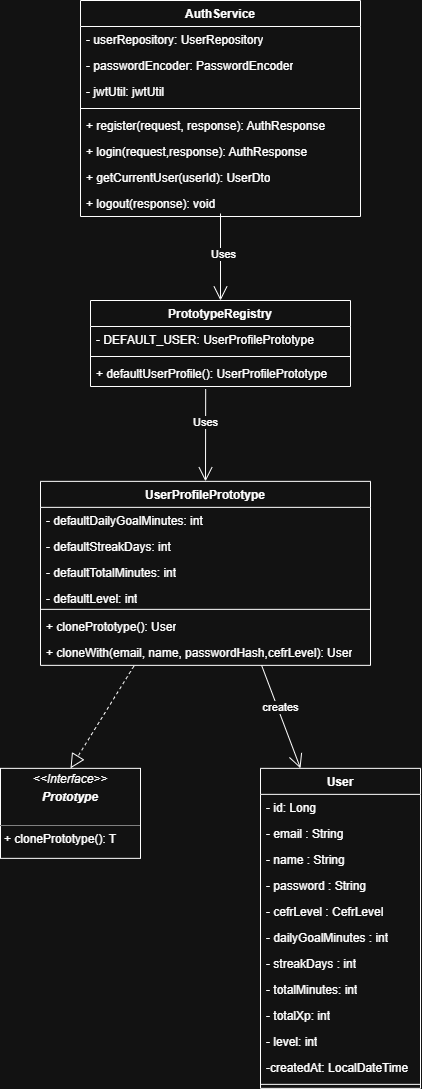

The diagram above was exported from draw.io. Its source (the exported page's mxGraphModel, read from the mxfile embedded in the PNG):
<mxGraphModel dx="1971" dy="811" grid="1" gridSize="10" guides="1" tooltips="1" connect="1" arrows="1" fold="1" page="1" pageScale="1" pageWidth="827" pageHeight="1169" math="0" shadow="0">
  <root>
    <mxCell id="0" />
    <mxCell id="1" parent="0" />
    <mxCell id="IEPfxXRKiaCGSHk_gbeZ-1" value="AuthService" style="swimlane;fontStyle=1;align=center;verticalAlign=top;childLayout=stackLayout;horizontal=1;startSize=26;horizontalStack=0;resizeParent=1;resizeParentMax=0;resizeLast=0;collapsible=1;marginBottom=0;whiteSpace=wrap;html=1;" vertex="1" parent="1">
      <mxGeometry x="260" y="30" width="280" height="216" as="geometry" />
    </mxCell>
    <mxCell id="IEPfxXRKiaCGSHk_gbeZ-2" value="- userRepository: UserRepository" style="text;strokeColor=none;fillColor=none;align=left;verticalAlign=top;spacingLeft=4;spacingRight=4;overflow=hidden;rotatable=0;points=[[0,0.5],[1,0.5]];portConstraint=eastwest;whiteSpace=wrap;html=1;" vertex="1" parent="IEPfxXRKiaCGSHk_gbeZ-1">
      <mxGeometry y="26" width="280" height="26" as="geometry" />
    </mxCell>
    <mxCell id="IEPfxXRKiaCGSHk_gbeZ-37" value="- passwordEncoder: PasswordEncoder" style="text;strokeColor=none;fillColor=none;align=left;verticalAlign=top;spacingLeft=4;spacingRight=4;overflow=hidden;rotatable=0;points=[[0,0.5],[1,0.5]];portConstraint=eastwest;whiteSpace=wrap;html=1;" vertex="1" parent="IEPfxXRKiaCGSHk_gbeZ-1">
      <mxGeometry y="52" width="280" height="26" as="geometry" />
    </mxCell>
    <mxCell id="IEPfxXRKiaCGSHk_gbeZ-38" value="- jwtUtil: jwtUtil" style="text;strokeColor=none;fillColor=none;align=left;verticalAlign=top;spacingLeft=4;spacingRight=4;overflow=hidden;rotatable=0;points=[[0,0.5],[1,0.5]];portConstraint=eastwest;whiteSpace=wrap;html=1;" vertex="1" parent="IEPfxXRKiaCGSHk_gbeZ-1">
      <mxGeometry y="78" width="280" height="26" as="geometry" />
    </mxCell>
    <mxCell id="IEPfxXRKiaCGSHk_gbeZ-3" value="" style="line;strokeWidth=1;fillColor=none;align=left;verticalAlign=middle;spacingTop=-1;spacingLeft=3;spacingRight=3;rotatable=0;labelPosition=right;points=[];portConstraint=eastwest;strokeColor=inherit;" vertex="1" parent="IEPfxXRKiaCGSHk_gbeZ-1">
      <mxGeometry y="104" width="280" height="8" as="geometry" />
    </mxCell>
    <mxCell id="IEPfxXRKiaCGSHk_gbeZ-4" value="+ register(request, response): AuthResponse" style="text;strokeColor=none;fillColor=none;align=left;verticalAlign=top;spacingLeft=4;spacingRight=4;overflow=hidden;rotatable=0;points=[[0,0.5],[1,0.5]];portConstraint=eastwest;whiteSpace=wrap;html=1;" vertex="1" parent="IEPfxXRKiaCGSHk_gbeZ-1">
      <mxGeometry y="112" width="280" height="26" as="geometry" />
    </mxCell>
    <mxCell id="IEPfxXRKiaCGSHk_gbeZ-39" value="+ login(request,response): AuthResponse" style="text;strokeColor=none;fillColor=none;align=left;verticalAlign=top;spacingLeft=4;spacingRight=4;overflow=hidden;rotatable=0;points=[[0,0.5],[1,0.5]];portConstraint=eastwest;whiteSpace=wrap;html=1;" vertex="1" parent="IEPfxXRKiaCGSHk_gbeZ-1">
      <mxGeometry y="138" width="280" height="26" as="geometry" />
    </mxCell>
    <mxCell id="IEPfxXRKiaCGSHk_gbeZ-40" value="+ getCurrentUser(userId): UserDto" style="text;strokeColor=none;fillColor=none;align=left;verticalAlign=top;spacingLeft=4;spacingRight=4;overflow=hidden;rotatable=0;points=[[0,0.5],[1,0.5]];portConstraint=eastwest;whiteSpace=wrap;html=1;" vertex="1" parent="IEPfxXRKiaCGSHk_gbeZ-1">
      <mxGeometry y="164" width="280" height="26" as="geometry" />
    </mxCell>
    <mxCell id="IEPfxXRKiaCGSHk_gbeZ-41" value="+ logout(response): void" style="text;strokeColor=none;fillColor=none;align=left;verticalAlign=top;spacingLeft=4;spacingRight=4;overflow=hidden;rotatable=0;points=[[0,0.5],[1,0.5]];portConstraint=eastwest;whiteSpace=wrap;html=1;" vertex="1" parent="IEPfxXRKiaCGSHk_gbeZ-1">
      <mxGeometry y="190" width="280" height="26" as="geometry" />
    </mxCell>
    <mxCell id="IEPfxXRKiaCGSHk_gbeZ-5" value="PrototypeRegistry" style="swimlane;fontStyle=1;align=center;verticalAlign=top;childLayout=stackLayout;horizontal=1;startSize=26;horizontalStack=0;resizeParent=1;resizeParentMax=0;resizeLast=0;collapsible=1;marginBottom=0;whiteSpace=wrap;html=1;" vertex="1" parent="1">
      <mxGeometry x="270" y="330" width="260" height="86" as="geometry" />
    </mxCell>
    <mxCell id="IEPfxXRKiaCGSHk_gbeZ-6" value="- DEFAULT_USER: UserProfilePrototype" style="text;strokeColor=none;fillColor=none;align=left;verticalAlign=top;spacingLeft=4;spacingRight=4;overflow=hidden;rotatable=0;points=[[0,0.5],[1,0.5]];portConstraint=eastwest;whiteSpace=wrap;html=1;" vertex="1" parent="IEPfxXRKiaCGSHk_gbeZ-5">
      <mxGeometry y="26" width="260" height="26" as="geometry" />
    </mxCell>
    <mxCell id="IEPfxXRKiaCGSHk_gbeZ-7" value="" style="line;strokeWidth=1;fillColor=none;align=left;verticalAlign=middle;spacingTop=-1;spacingLeft=3;spacingRight=3;rotatable=0;labelPosition=right;points=[];portConstraint=eastwest;strokeColor=inherit;" vertex="1" parent="IEPfxXRKiaCGSHk_gbeZ-5">
      <mxGeometry y="52" width="260" height="8" as="geometry" />
    </mxCell>
    <mxCell id="IEPfxXRKiaCGSHk_gbeZ-8" value="+ defaultUserProfile(): UserProfilePrototype" style="text;strokeColor=none;fillColor=none;align=left;verticalAlign=top;spacingLeft=4;spacingRight=4;overflow=hidden;rotatable=0;points=[[0,0.5],[1,0.5]];portConstraint=eastwest;whiteSpace=wrap;html=1;" vertex="1" parent="IEPfxXRKiaCGSHk_gbeZ-5">
      <mxGeometry y="60" width="260" height="26" as="geometry" />
    </mxCell>
    <mxCell id="IEPfxXRKiaCGSHk_gbeZ-9" value="UserProfilePrototype" style="swimlane;fontStyle=1;align=center;verticalAlign=top;childLayout=stackLayout;horizontal=1;startSize=26;horizontalStack=0;resizeParent=1;resizeParentMax=0;resizeLast=0;collapsible=1;marginBottom=0;whiteSpace=wrap;html=1;" vertex="1" parent="1">
      <mxGeometry x="220" y="510.85" width="330" height="184" as="geometry" />
    </mxCell>
    <mxCell id="IEPfxXRKiaCGSHk_gbeZ-10" value="- defaultDailyGoalMinutes: int" style="text;strokeColor=none;fillColor=none;align=left;verticalAlign=top;spacingLeft=4;spacingRight=4;overflow=hidden;rotatable=0;points=[[0,0.5],[1,0.5]];portConstraint=eastwest;whiteSpace=wrap;html=1;" vertex="1" parent="IEPfxXRKiaCGSHk_gbeZ-9">
      <mxGeometry y="26" width="330" height="26" as="geometry" />
    </mxCell>
    <mxCell id="IEPfxXRKiaCGSHk_gbeZ-32" value="- defaultStreakDays: int" style="text;strokeColor=none;fillColor=none;align=left;verticalAlign=top;spacingLeft=4;spacingRight=4;overflow=hidden;rotatable=0;points=[[0,0.5],[1,0.5]];portConstraint=eastwest;whiteSpace=wrap;html=1;" vertex="1" parent="IEPfxXRKiaCGSHk_gbeZ-9">
      <mxGeometry y="52" width="330" height="26" as="geometry" />
    </mxCell>
    <mxCell id="IEPfxXRKiaCGSHk_gbeZ-33" value="- defaultTotalMinutes: int" style="text;strokeColor=none;fillColor=none;align=left;verticalAlign=top;spacingLeft=4;spacingRight=4;overflow=hidden;rotatable=0;points=[[0,0.5],[1,0.5]];portConstraint=eastwest;whiteSpace=wrap;html=1;" vertex="1" parent="IEPfxXRKiaCGSHk_gbeZ-9">
      <mxGeometry y="78" width="330" height="26" as="geometry" />
    </mxCell>
    <mxCell id="IEPfxXRKiaCGSHk_gbeZ-34" value="- defaultLevel: int" style="text;strokeColor=none;fillColor=none;align=left;verticalAlign=top;spacingLeft=4;spacingRight=4;overflow=hidden;rotatable=0;points=[[0,0.5],[1,0.5]];portConstraint=eastwest;whiteSpace=wrap;html=1;" vertex="1" parent="IEPfxXRKiaCGSHk_gbeZ-9">
      <mxGeometry y="104" width="330" height="20" as="geometry" />
    </mxCell>
    <mxCell id="IEPfxXRKiaCGSHk_gbeZ-11" value="" style="line;strokeWidth=1;fillColor=none;align=left;verticalAlign=middle;spacingTop=-1;spacingLeft=3;spacingRight=3;rotatable=0;labelPosition=right;points=[];portConstraint=eastwest;strokeColor=inherit;" vertex="1" parent="IEPfxXRKiaCGSHk_gbeZ-9">
      <mxGeometry y="124" width="330" height="8" as="geometry" />
    </mxCell>
    <mxCell id="IEPfxXRKiaCGSHk_gbeZ-12" value="+ clonePrototype(): User" style="text;strokeColor=none;fillColor=none;align=left;verticalAlign=top;spacingLeft=4;spacingRight=4;overflow=hidden;rotatable=0;points=[[0,0.5],[1,0.5]];portConstraint=eastwest;whiteSpace=wrap;html=1;" vertex="1" parent="IEPfxXRKiaCGSHk_gbeZ-9">
      <mxGeometry y="132" width="330" height="26" as="geometry" />
    </mxCell>
    <mxCell id="IEPfxXRKiaCGSHk_gbeZ-35" value="+ cloneWith(email, name, passwordHash,cefrLevel): User" style="text;strokeColor=none;fillColor=none;align=left;verticalAlign=top;spacingLeft=4;spacingRight=4;overflow=hidden;rotatable=0;points=[[0,0.5],[1,0.5]];portConstraint=eastwest;whiteSpace=wrap;html=1;" vertex="1" parent="IEPfxXRKiaCGSHk_gbeZ-9">
      <mxGeometry y="158" width="330" height="26" as="geometry" />
    </mxCell>
    <mxCell id="IEPfxXRKiaCGSHk_gbeZ-13" value="User" style="swimlane;fontStyle=1;align=center;verticalAlign=top;childLayout=stackLayout;horizontal=1;startSize=26;horizontalStack=0;resizeParent=1;resizeParentMax=0;resizeLast=0;collapsible=1;marginBottom=0;whiteSpace=wrap;html=1;" vertex="1" parent="1">
      <mxGeometry x="440" y="797.85" width="160" height="320" as="geometry" />
    </mxCell>
    <mxCell id="IEPfxXRKiaCGSHk_gbeZ-14" value="- id: Long" style="text;strokeColor=none;fillColor=none;align=left;verticalAlign=top;spacingLeft=4;spacingRight=4;overflow=hidden;rotatable=0;points=[[0,0.5],[1,0.5]];portConstraint=eastwest;whiteSpace=wrap;html=1;" vertex="1" parent="IEPfxXRKiaCGSHk_gbeZ-13">
      <mxGeometry y="26" width="160" height="26" as="geometry" />
    </mxCell>
    <mxCell id="IEPfxXRKiaCGSHk_gbeZ-20" value="- email : String" style="text;strokeColor=none;fillColor=none;align=left;verticalAlign=top;spacingLeft=4;spacingRight=4;overflow=hidden;rotatable=0;points=[[0,0.5],[1,0.5]];portConstraint=eastwest;whiteSpace=wrap;html=1;" vertex="1" parent="IEPfxXRKiaCGSHk_gbeZ-13">
      <mxGeometry y="52" width="160" height="26" as="geometry" />
    </mxCell>
    <mxCell id="IEPfxXRKiaCGSHk_gbeZ-21" value="- name : String&lt;div&gt;&lt;br&gt;&lt;/div&gt;" style="text;strokeColor=none;fillColor=none;align=left;verticalAlign=top;spacingLeft=4;spacingRight=4;overflow=hidden;rotatable=0;points=[[0,0.5],[1,0.5]];portConstraint=eastwest;whiteSpace=wrap;html=1;" vertex="1" parent="IEPfxXRKiaCGSHk_gbeZ-13">
      <mxGeometry y="78" width="160" height="26" as="geometry" />
    </mxCell>
    <mxCell id="IEPfxXRKiaCGSHk_gbeZ-22" value="- password : String&lt;div&gt;&lt;br/&gt;&lt;/div&gt;" style="text;strokeColor=none;fillColor=none;align=left;verticalAlign=top;spacingLeft=4;spacingRight=4;overflow=hidden;rotatable=0;points=[[0,0.5],[1,0.5]];portConstraint=eastwest;whiteSpace=wrap;html=1;" vertex="1" parent="IEPfxXRKiaCGSHk_gbeZ-13">
      <mxGeometry y="104" width="160" height="26" as="geometry" />
    </mxCell>
    <mxCell id="IEPfxXRKiaCGSHk_gbeZ-23" value="- cefrLevel : CefrLevel" style="text;strokeColor=none;fillColor=none;align=left;verticalAlign=top;spacingLeft=4;spacingRight=4;overflow=hidden;rotatable=0;points=[[0,0.5],[1,0.5]];portConstraint=eastwest;whiteSpace=wrap;html=1;" vertex="1" parent="IEPfxXRKiaCGSHk_gbeZ-13">
      <mxGeometry y="130" width="160" height="26" as="geometry" />
    </mxCell>
    <mxCell id="IEPfxXRKiaCGSHk_gbeZ-24" value="- dailyGoalMinutes : int" style="text;strokeColor=none;fillColor=none;align=left;verticalAlign=top;spacingLeft=4;spacingRight=4;overflow=hidden;rotatable=0;points=[[0,0.5],[1,0.5]];portConstraint=eastwest;whiteSpace=wrap;html=1;" vertex="1" parent="IEPfxXRKiaCGSHk_gbeZ-13">
      <mxGeometry y="156" width="160" height="26" as="geometry" />
    </mxCell>
    <mxCell id="IEPfxXRKiaCGSHk_gbeZ-25" value="- streakDays : int" style="text;strokeColor=none;fillColor=none;align=left;verticalAlign=top;spacingLeft=4;spacingRight=4;overflow=hidden;rotatable=0;points=[[0,0.5],[1,0.5]];portConstraint=eastwest;whiteSpace=wrap;html=1;" vertex="1" parent="IEPfxXRKiaCGSHk_gbeZ-13">
      <mxGeometry y="182" width="160" height="26" as="geometry" />
    </mxCell>
    <mxCell id="IEPfxXRKiaCGSHk_gbeZ-26" value="- totalMinutes: int" style="text;strokeColor=none;fillColor=none;align=left;verticalAlign=top;spacingLeft=4;spacingRight=4;overflow=hidden;rotatable=0;points=[[0,0.5],[1,0.5]];portConstraint=eastwest;whiteSpace=wrap;html=1;" vertex="1" parent="IEPfxXRKiaCGSHk_gbeZ-13">
      <mxGeometry y="208" width="160" height="26" as="geometry" />
    </mxCell>
    <mxCell id="IEPfxXRKiaCGSHk_gbeZ-27" value="- totalXp: int" style="text;strokeColor=none;fillColor=none;align=left;verticalAlign=top;spacingLeft=4;spacingRight=4;overflow=hidden;rotatable=0;points=[[0,0.5],[1,0.5]];portConstraint=eastwest;whiteSpace=wrap;html=1;" vertex="1" parent="IEPfxXRKiaCGSHk_gbeZ-13">
      <mxGeometry y="234" width="160" height="26" as="geometry" />
    </mxCell>
    <mxCell id="IEPfxXRKiaCGSHk_gbeZ-28" value="- level: int" style="text;strokeColor=none;fillColor=none;align=left;verticalAlign=top;spacingLeft=4;spacingRight=4;overflow=hidden;rotatable=0;points=[[0,0.5],[1,0.5]];portConstraint=eastwest;whiteSpace=wrap;html=1;" vertex="1" parent="IEPfxXRKiaCGSHk_gbeZ-13">
      <mxGeometry y="260" width="160" height="26" as="geometry" />
    </mxCell>
    <mxCell id="IEPfxXRKiaCGSHk_gbeZ-29" value="-createdAt: LocalDateTime" style="text;strokeColor=none;fillColor=none;align=left;verticalAlign=top;spacingLeft=4;spacingRight=4;overflow=hidden;rotatable=0;points=[[0,0.5],[1,0.5]];portConstraint=eastwest;whiteSpace=wrap;html=1;" vertex="1" parent="IEPfxXRKiaCGSHk_gbeZ-13">
      <mxGeometry y="286" width="160" height="26" as="geometry" />
    </mxCell>
    <mxCell id="IEPfxXRKiaCGSHk_gbeZ-15" value="" style="line;strokeWidth=1;fillColor=none;align=left;verticalAlign=middle;spacingTop=-1;spacingLeft=3;spacingRight=3;rotatable=0;labelPosition=right;points=[];portConstraint=eastwest;strokeColor=inherit;" vertex="1" parent="IEPfxXRKiaCGSHk_gbeZ-13">
      <mxGeometry y="312" width="160" height="8" as="geometry" />
    </mxCell>
    <mxCell id="IEPfxXRKiaCGSHk_gbeZ-18" value="" style="endArrow=block;dashed=1;endFill=0;endSize=12;html=1;rounded=0;exitX=0.283;exitY=1.031;exitDx=0;exitDy=0;exitPerimeter=0;entryX=0.5;entryY=0;entryDx=0;entryDy=0;" edge="1" parent="1" source="IEPfxXRKiaCGSHk_gbeZ-35" target="IEPfxXRKiaCGSHk_gbeZ-31">
      <mxGeometry width="160" relative="1" as="geometry">
        <mxPoint x="350" y="710.85" as="sourcePoint" />
        <mxPoint x="255" y="815.85" as="targetPoint" />
      </mxGeometry>
    </mxCell>
    <mxCell id="IEPfxXRKiaCGSHk_gbeZ-19" value="" style="endArrow=open;endFill=1;endSize=12;html=1;rounded=0;entryX=0.25;entryY=0;entryDx=0;entryDy=0;exitX=0.67;exitY=1;exitDx=0;exitDy=0;exitPerimeter=0;" edge="1" parent="1" source="IEPfxXRKiaCGSHk_gbeZ-35" target="IEPfxXRKiaCGSHk_gbeZ-13">
      <mxGeometry width="160" relative="1" as="geometry">
        <mxPoint x="440" y="710.85" as="sourcePoint" />
        <mxPoint x="550" y="760.85" as="targetPoint" />
      </mxGeometry>
    </mxCell>
    <mxCell id="IEPfxXRKiaCGSHk_gbeZ-30" value="creates" style="edgeLabel;html=1;align=center;verticalAlign=middle;resizable=0;points=[];" vertex="1" connectable="0" parent="IEPfxXRKiaCGSHk_gbeZ-19">
      <mxGeometry x="-0.1883" y="1" relative="1" as="geometry">
        <mxPoint x="1" as="offset" />
      </mxGeometry>
    </mxCell>
    <mxCell id="IEPfxXRKiaCGSHk_gbeZ-31" value="&lt;p style=&quot;margin:0px;margin-top:4px;text-align:center;&quot;&gt;&lt;i&gt;&amp;lt;&amp;lt;Interface&amp;gt;&amp;gt;&lt;/i&gt;&lt;/p&gt;&lt;p style=&quot;margin:0px;margin-top:4px;text-align:center;&quot;&gt;&lt;i&gt;&lt;b&gt;Prototype&lt;/b&gt;&lt;/i&gt;&lt;br&gt;&lt;/p&gt;&lt;p style=&quot;margin:0px;margin-left:4px;&quot;&gt;&lt;br&gt;&lt;/p&gt;&lt;hr size=&quot;1&quot; style=&quot;border-style:solid;&quot;&gt;&lt;p style=&quot;margin:0px;margin-left:4px;&quot;&gt;+ clonePrototype(): T&lt;br&gt;&lt;/p&gt;" style="verticalAlign=top;align=left;overflow=fill;html=1;whiteSpace=wrap;" vertex="1" parent="1">
      <mxGeometry x="180" y="797.85" width="140" height="90" as="geometry" />
    </mxCell>
    <mxCell id="IEPfxXRKiaCGSHk_gbeZ-36" value="" style="endArrow=open;endFill=1;endSize=12;html=1;rounded=0;exitX=0.443;exitY=1.103;exitDx=0;exitDy=0;exitPerimeter=0;entryX=0.5;entryY=0;entryDx=0;entryDy=0;" edge="1" parent="1" source="IEPfxXRKiaCGSHk_gbeZ-8" target="IEPfxXRKiaCGSHk_gbeZ-9">
      <mxGeometry width="160" relative="1" as="geometry">
        <mxPoint x="310" y="440.85" as="sourcePoint" />
        <mxPoint x="470" y="440.85" as="targetPoint" />
      </mxGeometry>
    </mxCell>
    <mxCell id="IEPfxXRKiaCGSHk_gbeZ-42" value="Uses" style="edgeLabel;html=1;align=center;verticalAlign=middle;resizable=0;points=[];" vertex="1" connectable="0" parent="IEPfxXRKiaCGSHk_gbeZ-36">
      <mxGeometry x="-0.2947" y="-1" relative="1" as="geometry">
        <mxPoint as="offset" />
      </mxGeometry>
    </mxCell>
    <mxCell id="IEPfxXRKiaCGSHk_gbeZ-43" value="" style="endArrow=open;endFill=1;endSize=12;html=1;rounded=0;entryX=0.5;entryY=0;entryDx=0;entryDy=0;" edge="1" parent="1" target="IEPfxXRKiaCGSHk_gbeZ-5">
      <mxGeometry width="160" relative="1" as="geometry">
        <mxPoint x="400" y="243" as="sourcePoint" />
        <mxPoint x="460" y="290" as="targetPoint" />
      </mxGeometry>
    </mxCell>
    <mxCell id="IEPfxXRKiaCGSHk_gbeZ-44" value="Uses" style="edgeLabel;html=1;align=center;verticalAlign=middle;resizable=0;points=[];" vertex="1" connectable="0" parent="IEPfxXRKiaCGSHk_gbeZ-43">
      <mxGeometry x="-0.0709" y="2" relative="1" as="geometry">
        <mxPoint as="offset" />
      </mxGeometry>
    </mxCell>
  </root>
</mxGraphModel>